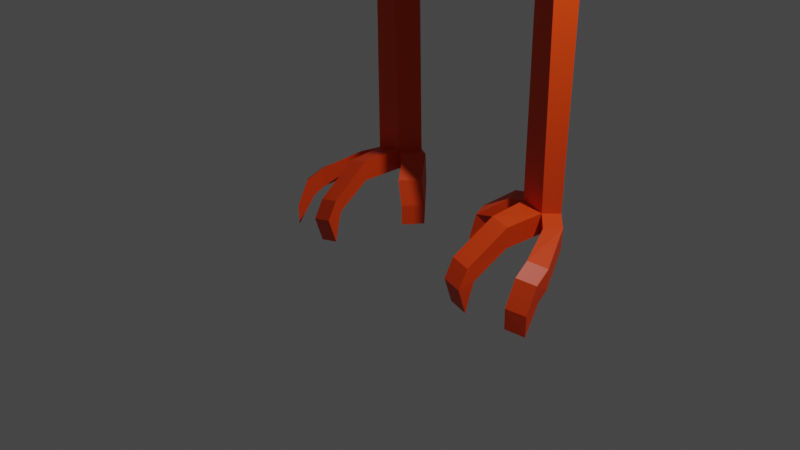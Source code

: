 # Source: Pajaro.blend  (saved by Blender 2.80.75; exported with 4.5.12 LTS)
import bpy
from mathutils import Matrix  # noqa: F401  (used for matrix-valued properties, if any)

bpy.ops.wm.read_factory_settings(use_empty=True)
scene = bpy.context.scene
scene.name = 'Scene'

# ---- collections
col_collection = bpy.data.collections.new('Collection'); scene.collection.children.link(col_collection)

# ---- materials (node trees are filled in below, after node groups)
mat_alas = bpy.data.materials.new('alas')
mat_alas.use_transparent_shadow = False
mat_patas = bpy.data.materials.new('PATAS')
mat_patas.use_transparent_shadow = False
mat_material_004 = bpy.data.materials.new('Material.004')
mat_material_004.use_transparent_shadow = False
mat_material_006 = bpy.data.materials.new('Material.006')
mat_material_006.use_transparent_shadow = False
mat_material_002 = bpy.data.materials.new('Material.002')
mat_material_002.use_transparent_shadow = False
mat_material_001 = bpy.data.materials.new('Material.001')
mat_material_001.use_transparent_shadow = False
mat_material_007 = bpy.data.materials.new('Material.007')
mat_material_007.use_transparent_shadow = False
mat_material_008 = bpy.data.materials.new('Material.008')
mat_material_008.use_transparent_shadow = False
mat_material_003 = bpy.data.materials.new('Material.003')
mat_material_003.use_transparent_shadow = False

# ---- material node trees
mat_alas.use_nodes = True; mat_alas.node_tree.nodes.clear()
_N = mat_alas.node_tree.nodes; _L = mat_alas.node_tree.links
n0 = _N.new('ShaderNodeOutputMaterial'); n0.name = 'Material Output'; n0.location = (300, 300)
n1 = _N.new('ShaderNodeBsdfPrincipled'); n1.name = 'Principled BSDF'; n1.location = (10, 300)
n1.distribution = 'GGX'
n1.subsurface_method = 'BURLEY'
n1.inputs[0].default_value = (0.02539, 0.009235, 0.0, 1.0)
n1.inputs[3].default_value = 1.45
n1.inputs[27].default_value = (0.0, 0.0, 0.0, 1.0)
n1.inputs[28].default_value = 1.0
_L.new(n1.outputs[0], n0.inputs[0])
n0.is_active_output = True
mat_patas.use_nodes = True; mat_patas.node_tree.nodes.clear()
_N = mat_patas.node_tree.nodes; _L = mat_patas.node_tree.links
n0 = _N.new('ShaderNodeOutputMaterial'); n0.name = 'Material Output'; n0.location = (300, 300)
n1 = _N.new('ShaderNodeBsdfPrincipled'); n1.name = 'Principled BSDF'; n1.location = (10, 300)
n1.distribution = 'GGX'
n1.subsurface_method = 'BURLEY'
n1.inputs[0].default_value = (0.8, 0.05298, 0.0, 1.0)
n1.inputs[3].default_value = 1.45
n1.inputs[27].default_value = (0.0, 0.0, 0.0, 1.0)
n1.inputs[28].default_value = 1.0
_L.new(n1.outputs[0], n0.inputs[0])
n0.is_active_output = True
mat_material_004.use_nodes = True; mat_material_004.node_tree.nodes.clear()
_N = mat_material_004.node_tree.nodes; _L = mat_material_004.node_tree.links
n0 = _N.new('ShaderNodeOutputMaterial'); n0.name = 'Material Output'; n0.location = (300, 300)
n1 = _N.new('ShaderNodeBsdfPrincipled'); n1.name = 'Principled BSDF'; n1.location = (10, 300)
n1.distribution = 'GGX'
n1.subsurface_method = 'BURLEY'
n1.inputs[0].default_value = (0.06072, 0.06072, 0.06072, 1.0)
n1.inputs[3].default_value = 1.45
n1.inputs[27].default_value = (0.0, 0.0, 0.0, 1.0)
n1.inputs[28].default_value = 1.0
_L.new(n1.outputs[0], n0.inputs[0])
n0.is_active_output = True
mat_material_006.use_nodes = True; mat_material_006.node_tree.nodes.clear()
_N = mat_material_006.node_tree.nodes; _L = mat_material_006.node_tree.links
n0 = _N.new('ShaderNodeOutputMaterial'); n0.name = 'Material Output'; n0.location = (300, 300)
n1 = _N.new('ShaderNodeBsdfPrincipled'); n1.name = 'Principled BSDF'; n1.location = (10, 300)
n1.distribution = 'GGX'
n1.subsurface_method = 'BURLEY'
n1.inputs[0].default_value = (0.1424, 0.1424, 0.1424, 1.0)
n1.inputs[3].default_value = 1.45
n1.inputs[27].default_value = (0.0, 0.0, 0.0, 1.0)
n1.inputs[28].default_value = 1.0
_L.new(n1.outputs[0], n0.inputs[0])
n0.is_active_output = True
mat_material_002.use_nodes = True; mat_material_002.node_tree.nodes.clear()
_N = mat_material_002.node_tree.nodes; _L = mat_material_002.node_tree.links
n0 = _N.new('ShaderNodeOutputMaterial'); n0.name = 'Material Output'; n0.location = (300, 300)
n1 = _N.new('ShaderNodeBsdfPrincipled'); n1.name = 'Principled BSDF'; n1.location = (10, 300)
n1.distribution = 'GGX'
n1.subsurface_method = 'BURLEY'
n1.inputs[0].default_value = (0.3185, 0.06763, 0.002667, 1.0)
n1.inputs[3].default_value = 1.45
n1.inputs[27].default_value = (0.0, 0.0, 0.0, 1.0)
n1.inputs[28].default_value = 1.0
_L.new(n1.outputs[0], n0.inputs[0])
n0.is_active_output = True
mat_material_001.use_nodes = True; mat_material_001.node_tree.nodes.clear()
_N = mat_material_001.node_tree.nodes; _L = mat_material_001.node_tree.links
n0 = _N.new('ShaderNodeOutputMaterial'); n0.name = 'Material Output'; n0.location = (300, 300)
n1 = _N.new('ShaderNodeBsdfPrincipled'); n1.name = 'Principled BSDF'; n1.location = (10, 300)
n1.distribution = 'GGX'
n1.subsurface_method = 'BURLEY'
n1.inputs[0].default_value = (0.0, 0.0, 0.0, 1.0)
n1.inputs[3].default_value = 1.45
n1.inputs[27].default_value = (0.0, 0.0, 0.0, 1.0)
n1.inputs[28].default_value = 1.0
_L.new(n1.outputs[0], n0.inputs[0])
n0.is_active_output = True
mat_material_007.use_nodes = True; mat_material_007.node_tree.nodes.clear()
_N = mat_material_007.node_tree.nodes; _L = mat_material_007.node_tree.links
n0 = _N.new('ShaderNodeOutputMaterial'); n0.name = 'Material Output'; n0.location = (300, 300)
n1 = _N.new('ShaderNodeBsdfPrincipled'); n1.name = 'Principled BSDF'; n1.location = (10, 300)
n1.distribution = 'GGX'
n1.subsurface_method = 'BURLEY'
n1.inputs[0].default_value = (0.8, 0.001576, 0.0, 1.0)
n1.inputs[3].default_value = 1.45
n1.inputs[27].default_value = (0.0, 0.0, 0.0, 1.0)
n1.inputs[28].default_value = 1.0
_L.new(n1.outputs[0], n0.inputs[0])
n0.is_active_output = True
mat_material_008.use_nodes = True; mat_material_008.node_tree.nodes.clear()
_N = mat_material_008.node_tree.nodes; _L = mat_material_008.node_tree.links
n0 = _N.new('ShaderNodeOutputMaterial'); n0.name = 'Material Output'; n0.location = (300, 300)
n1 = _N.new('ShaderNodeBsdfPrincipled'); n1.name = 'Principled BSDF'; n1.location = (10, 300)
n1.distribution = 'GGX'
n1.subsurface_method = 'BURLEY'
n1.inputs[0].default_value = (0.8, 0.0, 0.002819, 1.0)
n1.inputs[3].default_value = 1.45
n1.inputs[27].default_value = (0.0, 0.0, 0.0, 1.0)
n1.inputs[28].default_value = 1.0
_L.new(n1.outputs[0], n0.inputs[0])
n0.is_active_output = True
mat_material_003.use_nodes = True; mat_material_003.node_tree.nodes.clear()
_N = mat_material_003.node_tree.nodes; _L = mat_material_003.node_tree.links
n0 = _N.new('ShaderNodeOutputMaterial'); n0.name = 'Material Output'; n0.location = (300, 300)
n1 = _N.new('ShaderNodeBsdfPrincipled'); n1.name = 'Principled BSDF'; n1.location = (10, 300)
n1.distribution = 'GGX'
n1.subsurface_method = 'BURLEY'
n1.inputs[0].default_value = (0.0, 0.0, 0.0, 1.0)
n1.inputs[3].default_value = 1.45
n1.inputs[27].default_value = (0.0, 0.0, 0.0, 1.0)
n1.inputs[28].default_value = 1.0
_L.new(n1.outputs[0], n0.inputs[0])
n0.is_active_output = True

# ---- world
world_world = bpy.data.worlds.new('World'); scene.world = world_world
world_world.use_nodes = True; world_world.node_tree.nodes.clear()
_N = world_world.node_tree.nodes; _L = world_world.node_tree.links
n0 = _N.new('ShaderNodeOutputWorld'); n0.name = 'World Output'; n0.location = (300, 300)
n1 = _N.new('ShaderNodeBackground'); n1.name = 'Background'; n1.location = (10, 300)
n1.inputs[0].default_value = (0.05088, 0.05088, 0.05088, 1.0)
_L.new(n1.outputs[0], n0.inputs[0])
n0.is_active_output = True
world_world.color = (0.05088, 0.05088, 0.05088)
world_world.use_sun_shadow = False
world_world.sun_shadow_jitter_overblur = 0.0

# ---- cameras
cam_camera = bpy.data.cameras.new('Camera')
cam_camera.clip_end = 100.0
cam_camera.ortho_scale = 7.314

# ---- lights
light_light = bpy.data.lights.new('Light', 'POINT')
light_light.transmission_factor = 0.0
light_light.energy = 1000.0
light_light.shadow_soft_size = 0.1
light_light.shadow_maximum_resolution = 0.006
light_light.use_absolute_resolution = True

# ---- meshes
me_cube = bpy.data.meshes.new('Cube')
me_cube.from_pydata([(1.123, 1.21, 2.913), (1.261, 1.065, 2.905), (1.179, 0.7818, 2.953), (0.9581, 0.7928, 2.992), (0.8502, 1.062, 2.979), (0.9797, 1.206, 2.957), (0.0, 1.082, 6.087), (-0.008408, 1.496, 6.004), (0.8009, 1.484, 6.041), (0.9695, 1.841, 5.98), (0.7631, 2.016, 5.984), (0.4562, 1.918, 5.948), (0.0, 0.1378, 7.822), (0.6373, 0.4565, 7.964), (0.0, -2.012, 8.739), (0.9786, -1.694, 8.881), (0.0, -3.459, 10.09), (2.262, -3.104, 10.37), (0.0, -3.449, 11.8), (0.7997, -3.215, 11.97), (3.138, -1.399, 10.77), (1.676, -1.51, 12.38), (8.261, -0.5877, 12.96), (0.7687, -3.011, 12.44), (0.0, -2.291, 12.59), (7.98, -0.2141, 12.9), (2.658, -1.032, 10.86), (1.536, -1.198, 12.5), (1.031, 1.17, 8.067), (0.8095, 1.82, 8.198), (0.0, 2.009, 8.297), (0.3502, 1.947, 8.282), (1.372, -0.98, 8.983), (1.42, 0.001193, 9.488), (0.5274, 0.4899, 9.851), (0.0, 0.37, 10.45), (2.097, -1.115, 11.68), (0.0, -0.2201, 11.4), (0.0, -1.184, 12.52), (1.531, -3.159, 11.17), (0.0, -3.454, 10.94), (2.407, -1.454, 11.58)], [(22, 25)], [(2, 5, 4, 3), (0, 5, 2, 1), (8, 6, 12, 13), (13, 12, 14, 15), (15, 14, 16, 17), (39, 40, 18, 19), (39, 19, 21, 41), (9, 8, 13, 28), (10, 9, 28, 29), (11, 10, 29, 31), (7, 11, 31, 30), (13, 15, 32, 28), (28, 32, 33, 29), (29, 33, 34, 31), (31, 34, 35, 30), (15, 17, 20, 32), (26, 33, 32, 20), (33, 26, 36, 34), (35, 34, 36, 37), (21, 19, 23, 27), (38, 27, 23, 24), (37, 36, 27, 38), (17, 39, 41, 20), (17, 16, 40, 39)])
_uv = me_cube.uv_layers.new(name='UVMap')
_uv.uv.foreach_set('vector', [0.375, 0.75, 0.375, 0.75, 0.375, 0.75, 0.375, 0.75, 0.375, 0.75, 0.375, 0.75, 0.375, 0.75, 0.375, 0.75, 0.375, 0.75, 0.375, 0.75, 0.375, 0.75, 0.375, 0.75, 0.375, 0.75, 0.375, 0.75, 0.375, 0.75, 0.375, 0.75, 0.375, 0.75, 0.375, 0.75, 0.375, 0.75, 0.375, 0.75, 0.375, 0.75, 0.375, 0.75, 0.375, 0.75, 0.375, 0.75, 0.375, 0.75, 0.375, 0.75, 0.375, 0.75, 0.375, 0.75, 0.375, 0.75, 0.375, 0.75, 0.375, 0.75, 0.375, 0.75, 0.375, 0.5, 0.375, 0.75, 0.375, 0.75, 0.375, 0.5, 0.375, 0.75, 0.375, 0.75, 0.375, 0.75, 0.375, 0.75, 0.375, 0.75, 0.375, 0.75, 0.375, 0.75, 0.375, 0.75, 0.375, 0.75, 0.375, 0.75, 0.375, 0.75, 0.375, 0.75, 0.375, 0.75, 0.375, 0.75, 0.375, 0.75, 0.375, 0.75, 0.375, 0.75, 0.375, 0.75, 0.375, 0.75, 0.375, 0.75, 0.375, 0.75, 0.375, 0.75, 0.375, 0.75, 0.375, 0.75, 0.375, 0.75, 0.375, 0.75, 0.375, 0.75, 0.375, 0.75, 0.375, 0.75, 0.375, 0.75, 0.375, 0.75, 0.375, 0.75, 0.375, 0.75, 0.375, 0.75, 0.375, 0.75, 0.375, 0.75, 0.375, 0.75, 0.375, 0.75, 0.375, 0.75, 0.375, 0.75, 0.375, 0.75, 0.375, 0.75, 0.375, 0.75, 0.375, 0.75, 0.0, 0.0, 0.375, 0.75, 0.375, 0.75, 0.375, 0.75, 0.375, 0.75, 0.375, 0.75, 0.375, 0.75, 0.0, 0.0, 0.375, 0.75, 0.375, 0.75, 0.375, 0.75, 0.375, 0.75, 0.375, 0.75, 0.375, 0.75, 0.375, 0.75, 0.375, 0.75])
me_cube.materials.append(mat_alas)
me_cube.use_remesh_preserve_volume = False
me_cube.use_remesh_preserve_attributes = False
me_cube.use_mirror_vertex_groups = False
me_cube.update()
me_cube_001 = bpy.data.meshes.new('Cube.001')
me_cube_001.from_pydata([(0.0, -5.406, 12.86), (0.5792, -5.175, 13.24), (0.0, -8.916, 13.08), (0.0, -8.682, 13.26), (0.0, -5.752, 14.21), (0.4181, -5.493, 13.85), (0.0, -10.35, 13.64), (0.1406, -9.806, 13.61), (0.0, -5.493, 13.85), (0.0, -9.019, 13.64), (0.0, -8.471, 13.61), (0.0, -5.175, 13.24), (0.0, -7.971, 13.26)], [], [(1, 0, 2, 3), (4, 5, 7, 6), (7, 5, 8, 10), (6, 7, 10, 9), (1, 3, 12, 11)])
_uv = me_cube_001.uv_layers.new(name='UVMap')
_uv.uv.foreach_set('vector', [0.375, 0.75, 0.375, 0.75, 0.375, 0.75, 0.375, 0.75, 0.375, 0.75, 0.375, 0.75, 0.375, 0.75, 0.375, 0.75, 0.375, 0.75, 0.375, 0.75, 0.375, 0.75, 0.375, 0.75, 0.375, 0.75, 0.375, 0.75, 0.375, 0.75, 0.375, 0.75, 0.375, 0.75, 0.375, 0.75, 0.375, 0.75, 0.375, 0.75])
me_cube_001.materials.append(mat_patas)
me_cube_001.use_remesh_preserve_volume = False
me_cube_001.use_remesh_preserve_attributes = False
me_cube_001.use_mirror_vertex_groups = False
me_cube_001.update()
me_cube_002 = bpy.data.meshes.new('Cube.002')
me_cube_002.from_pydata([(3.138, -1.399, 10.77), (1.676, -1.51, 12.38), (8.261, -0.5877, 12.96), (7.261, -0.6273, 13.94), (16.47, 0.7749, 12.06), (14.59, 1.007, 14.08), (7.98, -0.2141, 12.9), (2.658, -1.032, 10.86), (7.137, -0.04937, 13.92), (14.46, 1.585, 14.06), (1.536, -1.198, 12.5), (16.52, 1.461, 12.09), (2.097, -1.115, 11.68), (2.407, -1.454, 11.58), (7.761, -0.6075, 13.45), (15.53, 0.891, 13.07), (15.49, 1.523, 13.08), (7.559, -0.1317, 13.41), (5.568, -0.5108, 12.38), (4.337, -0.5862, 13.68), (5.188, -0.1409, 12.4), (4.205, -0.1416, 13.73), (4.952, -0.5485, 13.03), (4.696, -0.1412, 13.06), (12.15, 1.069, 13.53), (10.7, 1.166, 15.03), (10.58, 1.744, 15.01), (12.03, 1.599, 13.51), (11.31, 1.672, 14.26), (11.42, 1.118, 14.28)], [], [(22, 19, 3, 14), (29, 25, 5, 15), (25, 3, 8, 26), (19, 1, 10, 21), (15, 5, 9, 16), (28, 27, 11, 16), (23, 21, 10, 12), (20, 23, 12, 7), (26, 28, 16, 9), (4, 15, 16, 11), (24, 29, 15, 4), (18, 22, 14, 2), (0, 13, 22, 18), (6, 17, 23, 20), (17, 8, 21, 23), (3, 19, 21, 8), (13, 1, 19, 22), (2, 14, 29, 24), (8, 17, 28, 26), (17, 6, 27, 28), (5, 25, 26, 9), (14, 3, 25, 29)])
_uv = me_cube_002.uv_layers.new(name='UVMap')
_uv.uv.foreach_set('vector', [0.375, 0.75, 0.375, 0.75, 0.375, 0.75, 0.375, 0.75, 0.375, 0.75, 0.375, 0.75, 0.375, 0.75, 0.375, 0.75, 0.375, 0.75, 0.375, 0.75, 0.375, 0.75, 0.375, 0.75, 0.375, 0.75, 0.375, 0.75, 0.375, 0.75, 0.375, 0.75, 0.375, 0.75, 0.375, 0.75, 0.375, 0.75, 0.1875, 0.375, 0.1875, 0.375, 0.0, 0.0, 0.0, 0.0, 0.1875, 0.375, 0.2812, 0.5625, 0.375, 0.75, 0.375, 0.75, 0.375, 0.75, 0.1875, 0.375, 0.2812, 0.5625, 0.375, 0.75, 0.375, 0.75, 0.375, 0.75, 0.1875, 0.375, 0.1875, 0.375, 0.375, 0.75, 0.375, 0.75, 0.375, 0.75, 0.1875, 0.375, 0.0, 0.0, 0.375, 0.75, 0.375, 0.75, 0.375, 0.75, 0.375, 0.75, 0.375, 0.75, 0.375, 0.75, 0.375, 0.75, 0.375, 0.75, 0.375, 0.75, 0.375, 0.75, 0.375, 0.75, 0.375, 0.75, 0.0, 0.0, 0.1875, 0.375, 0.2812, 0.5625, 0.1875, 0.375, 0.1875, 0.375, 0.375, 0.75, 0.375, 0.75, 0.2812, 0.5625, 0.375, 0.75, 0.375, 0.75, 0.375, 0.75, 0.375, 0.75, 0.375, 0.75, 0.375, 0.75, 0.375, 0.75, 0.375, 0.75, 0.375, 0.75, 0.375, 0.75, 0.375, 0.75, 0.375, 0.75, 0.375, 0.75, 0.1875, 0.375, 0.1875, 0.375, 0.375, 0.75, 0.1875, 0.375, 0.0, 0.0, 0.0, 0.0, 0.1875, 0.375, 0.375, 0.75, 0.375, 0.75, 0.375, 0.75, 0.375, 0.75, 0.375, 0.75, 0.375, 0.75, 0.375, 0.75, 0.375, 0.75])
me_cube_002.materials.append(mat_alas)
me_cube_002.use_remesh_preserve_volume = False
me_cube_002.use_remesh_preserve_attributes = False
me_cube_002.use_mirror_vertex_groups = False
me_cube_002.update()
me_cube_003 = bpy.data.meshes.new('Cube.003')
me_cube_003.from_pydata([(1.123, 1.21, 2.913), (1.261, 1.065, 2.905), (1.179, 0.7818, 2.953), (0.9581, 0.7928, 2.992), (0.8502, 1.062, 2.979), (0.9797, 1.206, 2.957), (0.6603, 0.6909, 3.362), (0.2726, 1.146, 3.385), (0.3955, 1.024, 4.855), (0.0, 1.082, 6.087), (-0.008408, 1.496, 6.004), (1.54, 0.94, 5.141), (0.8009, 1.484, 6.041), (1.748, 0.7367, 3.702), (1.791, 2.154, 3.622), (1.276, 2.393, 3.574), (1.469, 2.337, 4.849), (0.6712, 2.48, 3.496), (0.916, 2.619, 4.772), (0.1945, 2.498, 4.787), (0.9695, 1.841, 5.98), (0.7631, 2.016, 5.984), (0.4562, 1.918, 5.948), (0.6419, 0.7139, 3.466), (0.2523, 1.164, 3.486), (1.734, 0.7508, 3.801), (1.251, 2.409, 3.657), (0.6383, 2.481, 3.586), (1.768, 2.166, 3.707), (0.1977, 1.053, 5.471), (-0.01442, 1.45, 5.422), (1.17, 1.212, 5.591), (0.8396, 2.317, 5.378), (1.219, 2.089, 5.414), (0.3254, 2.208, 5.368)], [], [(3, 4, 7, 6), (29, 9, 12, 31), (23, 8, 11, 25), (13, 2, 3, 6), (1, 2, 13, 14), (0, 1, 14, 15), (5, 0, 15, 17), (7, 4, 5, 17), (27, 26, 18, 19), (26, 28, 16, 18), (25, 28, 14, 13), (32, 33, 20, 21), (31, 33, 16, 11), (34, 32, 21, 22), (30, 34, 22, 10), (11, 16, 28, 25), (17, 27, 24, 7), (15, 14, 28, 26), (17, 15, 26, 27), (6, 23, 25, 13), (6, 7, 24, 23), (19, 18, 32, 34), (12, 20, 33, 31), (18, 16, 33, 32), (8, 29, 31, 11)])
_uv = me_cube_003.uv_layers.new(name='UVMap')
_uv.uv.foreach_set('vector', [0.375, 0.75, 0.375, 0.75, 0.375, 0.75, 0.375, 0.75, 0.375, 0.75, 0.375, 0.75, 0.375, 0.75, 0.375, 0.75, 0.375, 0.75, 0.375, 0.75, 0.375, 0.75, 0.375, 0.75, 0.0, 0.0, 0.0, 0.0, 0.0, 0.0, 0.0, 0.0, 0.375, 0.75, 0.375, 0.75, 0.375, 0.75, 0.375, 0.75, 0.375, 0.5, 0.375, 0.75, 0.375, 0.75, 0.375, 0.5, 0.375, 0.75, 0.375, 0.75, 0.375, 0.75, 0.375, 0.75, 0.0, 0.0, 0.0, 0.0, 0.0, 0.0, 0.0, 0.0, 0.375, 0.75, 0.375, 0.75, 0.375, 0.75, 0.375, 0.75, 0.375, 0.5, 0.375, 0.75, 0.375, 0.75, 0.375, 0.5, 0.375, 0.75, 0.375, 0.75, 0.375, 0.75, 0.375, 0.75, 0.375, 0.5, 0.375, 0.75, 0.375, 0.75, 0.375, 0.5, 0.375, 0.75, 0.375, 0.75, 0.375, 0.75, 0.375, 0.75, 0.375, 0.75, 0.375, 0.75, 0.375, 0.75, 0.375, 0.75, 0.375, 0.75, 0.375, 0.75, 0.375, 0.75, 0.375, 0.75, 0.375, 0.75, 0.375, 0.75, 0.375, 0.75, 0.375, 0.75, 0.375, 0.75, 0.375, 0.75, 0.375, 0.75, 0.375, 0.75, 0.375, 0.5, 0.375, 0.75, 0.375, 0.75, 0.375, 0.5, 0.375, 0.75, 0.375, 0.75, 0.375, 0.75, 0.375, 0.75, 0.375, 0.75, 0.375, 0.75, 0.375, 0.75, 0.375, 0.75, 0.375, 0.75, 0.375, 0.75, 0.375, 0.75, 0.375, 0.75, 0.375, 0.75, 0.375, 0.75, 0.375, 0.75, 0.375, 0.75, 0.375, 0.75, 0.375, 0.75, 0.375, 0.75, 0.375, 0.75, 0.375, 0.5, 0.375, 0.75, 0.375, 0.75, 0.375, 0.5, 0.375, 0.75, 0.375, 0.75, 0.375, 0.75, 0.375, 0.75])
me_cube_003.materials.append(mat_material_004)
me_cube_003.use_remesh_preserve_volume = False
me_cube_003.use_remesh_preserve_attributes = False
me_cube_003.use_mirror_vertex_groups = False
me_cube_003.update()
me_cube_004 = bpy.data.meshes.new('Cube.004')
me_cube_004.from_pydata([(1.123, 1.21, 2.913), (1.114, 1.138, -0.04526), (1.261, 1.065, 2.905), (1.229, 1.048, -0.08497), (1.179, 0.7818, 2.953), (1.177, 0.816, -0.02197), (0.9581, 0.7928, 2.992), (0.9055, 0.8551, 0.01512), (0.8502, 1.062, 2.979), (0.7864, 1.082, -0.005794), (0.9797, 1.206, 2.957), (0.9421, 1.198, -0.07945), (0.9043, 0.8503, 0.2401), (1.115, 1.146, 0.1783), (1.233, 1.05, 0.1421), (1.177, 0.8121, 0.2035), (0.7864, 1.082, 0.2202), (0.9464, 1.199, 0.153), (0.9279, 0.3756, 0.007154), (1.135, 0.3568, -0.03561), (0.9267, 0.3708, 0.2322), (1.135, 0.3529, 0.1899), (0.8845, -0.02723, -0.2224), (1.092, -0.04601, -0.2651), (0.8652, -0.1054, -0.0627), (1.074, -0.1236, -0.1051), (0.867, -0.1189, -0.5446), (1.074, -0.1377, -0.5873), (0.8634, -0.2151, -0.2586), (1.072, -0.2333, -0.301), (1.386, 0.8938, 0.08474), (1.382, 0.8918, -0.1424), (1.33, 0.6563, 0.1461), (1.33, 0.6602, -0.07938), (1.653, 0.3706, -0.06318), (1.65, 0.3686, -0.2903), (1.495, 0.2414, 0.01301), (1.495, 0.2452, -0.2125), (1.687, 0.1725, -0.1579), (1.663, 0.2444, -0.3607), (1.529, 0.04328, -0.08168), (1.509, 0.1211, -0.2829), (1.693, 0.03703, -0.4313), (1.69, 0.03504, -0.6584), (1.535, -0.09222, -0.3551), (1.535, -0.08836, -0.5806), (0.774, 0.783, 0.2391), (0.7753, 0.7877, 0.01404), (0.6561, 1.015, 0.2191), (0.6561, 1.015, -0.00687), (0.569, 0.5255, 0.07562), (0.6464, 0.6926, 0.01989), (0.4512, 0.7572, 0.05565), (0.5458, 0.9245, -0.03652), (0.5047, 0.5098, -0.1989), (0.506, 0.5146, -0.4239), (0.3869, 0.7416, -0.2189), (0.3869, 0.7416, -0.4449)], [], [(16, 8, 10, 17), (12, 6, 8, 16), (15, 4, 6, 12), (13, 0, 2, 14), (14, 2, 4, 15), (17, 10, 0, 13), (7, 1, 3, 5), (9, 11, 1, 7), (11, 17, 13, 1), (14, 15, 32, 30), (1, 13, 14, 3), (15, 12, 20, 21), (7, 12, 46, 47), (9, 16, 17, 11), (19, 21, 25, 23), (12, 7, 18, 20), (5, 15, 21, 19), (7, 5, 19, 18), (22, 23, 27, 26), (18, 19, 23, 22), (21, 20, 24, 25), (20, 18, 22, 24), (27, 29, 28, 26), (25, 24, 28, 29), (24, 22, 26, 28), (23, 25, 29, 27), (33, 31, 35, 37), (3, 14, 30, 31), (5, 3, 31, 33), (15, 5, 33, 32), (34, 36, 40, 38), (31, 30, 34, 35), (30, 32, 36, 34), (32, 33, 37, 36), (40, 41, 45, 44), (36, 37, 41, 40), (37, 35, 39, 41), (35, 34, 38, 39), (43, 42, 44, 45), (41, 39, 43, 45), (39, 38, 42, 43), (38, 40, 44, 42), (46, 48, 52, 50), (9, 7, 47, 49), (12, 16, 48, 46), (16, 9, 49, 48), (53, 51, 55, 57), (48, 49, 53, 52), (49, 47, 51, 53), (47, 46, 50, 51), (55, 54, 56, 57), (51, 50, 54, 55), (50, 52, 56, 54), (52, 53, 57, 56)])
_uv = me_cube_004.uv_layers.new(name='UVMap')
_uv.uv.foreach_set('vector', [0.1532, 0.75, 0.375, 0.75, 0.375, 0.75, 0.1532, 0.75, 0.1532, 0.75, 0.375, 0.75, 0.375, 0.75, 0.1532, 0.75, 0.1532, 0.75, 0.375, 0.75, 0.375, 0.75, 0.1532, 0.75, 0.1532, 0.5, 0.375, 0.5, 0.375, 0.75, 0.1532, 0.75, 0.1532, 0.75, 0.375, 0.75, 0.375, 0.75, 0.1532, 0.75, 0.1532, 0.75, 0.375, 0.75, 0.375, 0.75, 0.1532, 0.75, 0.125, 0.75, 0.125, 0.5, 0.125, 0.75, 0.125, 0.75, 0.125, 0.75, 0.125, 0.75, 0.125, 0.75, 0.125, 0.75, 0.125, 0.75, 0.1532, 0.75, 0.1532, 0.75, 0.125, 0.75, 0.1532, 0.75, 0.1532, 0.75, 0.1532, 0.75, 0.1532, 0.75, 0.125, 0.5, 0.1532, 0.5, 0.1532, 0.75, 0.125, 0.75, 0.1532, 0.75, 0.1532, 0.75, 0.1532, 0.75, 0.1532, 0.75, 0.125, 0.75, 0.1532, 0.75, 0.1532, 0.75, 0.125, 0.75, 0.125, 0.75, 0.1532, 0.75, 0.1532, 0.75, 0.125, 0.75, 0.125, 0.75, 0.1532, 0.75, 0.1449, 0.75, 0.125, 0.75, 0.1532, 0.75, 0.125, 0.75, 0.125, 0.75, 0.1532, 0.75, 0.125, 0.75, 0.1532, 0.75, 0.1532, 0.75, 0.125, 0.75, 0.125, 0.75, 0.125, 0.75, 0.125, 0.75, 0.125, 0.75, 0.125, 0.75, 0.125, 0.75, 0.125, 0.75, 0.125, 0.75, 0.125, 0.75, 0.125, 0.75, 0.125, 0.75, 0.125, 0.75, 0.1532, 0.75, 0.1532, 0.75, 0.1449, 0.75, 0.1449, 0.75, 0.1532, 0.75, 0.125, 0.75, 0.125, 0.75, 0.1449, 0.75, 0.125, 0.75, 0.1449, 0.75, 0.1449, 0.75, 0.125, 0.75, 0.1449, 0.75, 0.1449, 0.75, 0.1449, 0.75, 0.1449, 0.75, 0.1449, 0.75, 0.125, 0.75, 0.125, 0.75, 0.1449, 0.75, 0.125, 0.75, 0.1449, 0.75, 0.1449, 0.75, 0.125, 0.75, 0.125, 0.75, 0.125, 0.75, 0.125, 0.75, 0.125, 0.75, 0.125, 0.75, 0.1532, 0.75, 0.1532, 0.75, 0.125, 0.75, 0.125, 0.75, 0.125, 0.75, 0.125, 0.75, 0.125, 0.75, 0.1532, 0.75, 0.125, 0.75, 0.125, 0.75, 0.1532, 0.75, 0.1532, 0.75, 0.1532, 0.75, 0.1532, 0.75, 0.1532, 0.75, 0.125, 0.75, 0.1532, 0.75, 0.1532, 0.75, 0.125, 0.75, 0.1532, 0.75, 0.1532, 0.75, 0.1532, 0.75, 0.1532, 0.75, 0.1532, 0.75, 0.125, 0.75, 0.125, 0.75, 0.1532, 0.75, 0.1532, 0.75, 0.125, 0.75, 0.125, 0.75, 0.1532, 0.75, 0.1532, 0.75, 0.125, 0.75, 0.125, 0.75, 0.1532, 0.75, 0.125, 0.75, 0.125, 0.75, 0.125, 0.75, 0.125, 0.75, 0.125, 0.75, 0.1532, 0.75, 0.1532, 0.75, 0.125, 0.75, 0.125, 0.75, 0.1532, 0.75, 0.1532, 0.75, 0.125, 0.75, 0.125, 0.75, 0.125, 0.75, 0.125, 0.75, 0.125, 0.75, 0.125, 0.75, 0.1532, 0.75, 0.1532, 0.75, 0.125, 0.75, 0.1532, 0.75, 0.1532, 0.75, 0.1532, 0.75, 0.1532, 0.75, 0.1532, 0.75, 0.1532, 0.75, 0.1532, 0.75, 0.1532, 0.75, 0.125, 0.75, 0.125, 0.75, 0.125, 0.75, 0.125, 0.75, 0.1532, 0.75, 0.1532, 0.75, 0.1532, 0.75, 0.1532, 0.75, 0.1532, 0.75, 0.125, 0.75, 0.125, 0.75, 0.1532, 0.75, 0.125, 0.75, 0.125, 0.75, 0.125, 0.75, 0.125, 0.75, 0.1532, 0.75, 0.125, 0.75, 0.125, 0.75, 0.1532, 0.75, 0.125, 0.75, 0.125, 0.75, 0.125, 0.75, 0.125, 0.75, 0.125, 0.75, 0.1532, 0.75, 0.1532, 0.75, 0.125, 0.75, 0.125, 0.75, 0.1532, 0.75, 0.1532, 0.75, 0.125, 0.75, 0.125, 0.75, 0.1532, 0.75, 0.1532, 0.75, 0.125, 0.75, 0.1532, 0.75, 0.1532, 0.75, 0.1532, 0.75, 0.1532, 0.75, 0.1532, 0.75, 0.125, 0.75, 0.125, 0.75, 0.1532, 0.75])
me_cube_004.materials.append(mat_patas)
me_cube_004.use_remesh_preserve_volume = False
me_cube_004.use_remesh_preserve_attributes = False
me_cube_004.use_mirror_vertex_groups = False
me_cube_004.update()
me_cube_005 = bpy.data.meshes.new('Cube.005')
me_cube_005.from_pydata([(0.0, -3.449, 11.8), (0.7997, -3.215, 11.97), (0.0, -4.35, 13.07), (0.1916, -4.116, 13.24), (0.0, -5.406, 12.86), (0.5792, -5.175, 13.24), (0.6554, -3.693, 13.82), (1.043, -4.753, 13.81), (0.5984, -3.686, 14.22), (0.9636, -4.813, 14.23), (0.2965, -3.626, 14.66), (0.5583, -4.824, 14.69), (0.0, -3.861, 14.99), (0.0, -5.752, 14.21), (0.0, -5.798, 14.59), (0.3335, -5.371, 14.66), (0.4181, -5.493, 13.85), (0.7687, -3.011, 12.44), (0.2623, -3.8, 13.32), (0.0, -2.291, 12.59), (0.0, -3.618, 13.34), (0.345, -3.603, 13.77), (0.3559, -3.638, 14.58), (0.6381, -4.822, 14.6), (0.0, -5.831, 14.36), (0.5271, -5.216, 14.54), (0.7748, -3.051, 12.34), (0.2484, -3.862, 13.31), (0.4061, -3.621, 13.78), (0.4736, -3.661, 14.4), (0.7869, -3.131, 12.16), (0.796, -4.817, 14.42), (0.0, -5.792, 14.29), (0.5207, -5.292, 14.23), (0.2209, -3.985, 13.28), (0.527, -3.656, 13.8), (0.07934, -3.798, 14.9), (0.1494, -4.894, 14.9), (0.08924, -5.683, 14.61), (0.141, -5.666, 14.41), (0.0, -4.949, 15.31), (0.0, -3.626, 14.66), (0.0, -3.861, 14.99), (0.0, -5.798, 14.59), (0.0, -3.8, 13.32), (0.0, -3.618, 13.34), (0.0, -3.603, 13.77), (0.0, -3.798, 14.9), (0.0, -4.949, 15.31)], [], [(1, 0, 2, 3), (3, 2, 4, 5), (3, 5, 7, 6), (6, 7, 9, 8), (22, 23, 11, 10), (33, 16, 13, 32), (31, 9, 16, 33), (5, 16, 9, 7), (26, 27, 18, 17), (17, 18, 20, 19), (34, 3, 6, 35), (28, 22, 10, 21), (4, 13, 16, 5), (35, 29, 22, 28), (18, 27, 28, 21), (30, 34, 27, 26), (11, 23, 25, 15), (38, 39, 24, 14), (29, 31, 23, 22), (8, 9, 31, 29), (1, 3, 34, 30), (6, 8, 29, 35), (27, 34, 35, 28), (23, 31, 33, 25), (15, 25, 39, 38), (11, 15, 38, 37), (10, 11, 37, 36), (21, 10, 41, 46), (40, 14, 43, 48), (18, 21, 46, 44), (36, 12, 42, 47), (10, 36, 47, 41), (20, 18, 44, 45)])
_uv = me_cube_005.uv_layers.new(name='UVMap')
_uv.uv.foreach_set('vector', [0.375, 0.75, 0.375, 0.75, 0.375, 0.75, 0.375, 0.75, 0.375, 0.75, 0.375, 0.75, 0.375, 0.75, 0.375, 0.75, 0.375, 0.75, 0.375, 0.75, 0.375, 0.75, 0.375, 0.75, 0.375, 0.75, 0.375, 0.75, 0.375, 0.75, 0.375, 0.75, 0.375, 0.75, 0.375, 0.75, 0.375, 0.75, 0.375, 0.75, 0.375, 0.75, 0.375, 0.75, 0.375, 0.75, 0.375, 0.75, 0.375, 0.75, 0.375, 0.75, 0.375, 0.75, 0.375, 0.75, 0.375, 0.75, 0.375, 0.75, 0.375, 0.75, 0.375, 0.75, 0.375, 0.75, 0.375, 0.75, 0.375, 0.75, 0.375, 0.75, 0.375, 0.75, 0.375, 0.75, 0.375, 0.75, 0.375, 0.75, 0.375, 0.75, 0.375, 0.75, 0.375, 0.75, 0.375, 0.75, 0.375, 0.75, 0.375, 0.75, 0.375, 0.75, 0.375, 0.75, 0.375, 0.75, 0.375, 0.75, 0.375, 0.75, 0.375, 0.75, 0.375, 0.75, 0.375, 0.75, 0.375, 0.75, 0.375, 0.75, 0.375, 0.75, 0.375, 0.75, 0.375, 0.75, 0.375, 0.75, 0.375, 0.75, 0.375, 0.75, 0.375, 0.75, 0.375, 0.75, 0.375, 0.75, 0.375, 0.75, 0.375, 0.75, 0.375, 0.75, 0.375, 0.75, 0.375, 0.75, 0.375, 0.75, 0.375, 0.75, 0.375, 0.75, 0.375, 0.75, 0.375, 0.75, 0.375, 0.75, 0.375, 0.75, 0.375, 0.75, 0.375, 0.75, 0.375, 0.75, 0.375, 0.75, 0.375, 0.75, 0.375, 0.75, 0.375, 0.75, 0.375, 0.75, 0.375, 0.75, 0.375, 0.75, 0.375, 0.75, 0.375, 0.75, 0.375, 0.75, 0.375, 0.75, 0.375, 0.75, 0.375, 0.75, 0.375, 0.75, 0.375, 0.75, 0.375, 0.75, 0.375, 0.75, 0.375, 0.75, 0.375, 0.75, 0.375, 0.75, 0.375, 0.75, 0.375, 0.75, 0.375, 0.75, 0.375, 0.75, 0.375, 0.75, 0.375, 0.75, 0.375, 0.75, 0.375, 0.75, 0.375, 0.75, 0.375, 0.75, 0.375, 0.75, 0.375, 0.75, 0.375, 0.75, 0.375, 0.75, 0.375, 0.75, 0.375, 0.75, 0.375, 0.75, 0.375, 0.75, 0.375, 0.75, 0.375, 0.75, 0.0, 0.0, 0.0, 0.0, 0.0, 0.0, 0.0, 0.0, 0.375, 0.75, 0.375, 0.75, 0.375, 0.75, 0.375, 0.75, 0.375, 0.75, 0.375, 0.75, 0.375, 0.75, 0.375, 0.75])
me_cube_005.materials.append(mat_material_006)
me_cube_005.use_remesh_preserve_volume = False
me_cube_005.use_remesh_preserve_attributes = False
me_cube_005.use_mirror_vertex_groups = False
me_cube_005.update()
me_cube_006 = bpy.data.meshes.new('Cube.006')
me_cube_006.from_pydata([(3.138, -1.399, 10.77), (8.261, -0.5877, 12.96), (16.47, 0.7749, 12.06), (7.98, -0.2141, 12.9), (2.658, -1.032, 10.86), (16.52, 1.461, 12.09), (18.86, 1.405, 9.67), (8.269, 2.011, 10.03), (7.988, 2.384, 9.971), (18.92, 2.091, 9.698), (1.7, -0.8416, 9.724), (1.221, -0.4753, 9.811), (5.568, -0.5108, 12.38), (5.188, -0.1409, 12.4), (5.093, 2.47, 9.552), (5.473, 2.1, 9.536), (12.15, 1.069, 13.53), (12.03, 1.599, 13.51), (13.35, 2.684, 10.87), (13.23, 3.213, 10.85), (16.75, 0.8502, 11.78), (8.262, -0.2767, 12.61), (7.981, 0.09696, 12.55), (16.81, 1.536, 11.8), (2.966, -1.332, 10.65), (2.486, -0.9656, 10.74), (5.176, 0.1716, 12.06), (5.557, -0.1984, 12.04), (12.18, 1.793, 13.2), (12.29, 1.263, 13.21)], [], [(18, 6, 9, 19), (28, 22, 8, 19), (20, 23, 9, 6), (15, 7, 8, 14), (25, 24, 10, 11), (26, 25, 11, 14), (22, 26, 14, 8), (10, 15, 14, 11), (23, 28, 19, 9), (7, 18, 19, 8), (1, 16, 29, 21), (5, 17, 28, 23), (0, 12, 27, 24), (3, 13, 26, 22), (13, 4, 25, 26), (4, 0, 24, 25), (2, 5, 23, 20), (17, 3, 22, 28), (16, 2, 20, 29), (12, 1, 21, 27)])
_uv = me_cube_006.uv_layers.new(name='UVMap')
_uv.uv.foreach_set('vector', [0.375, 0.75, 0.375, 0.75, 0.0, 0.0, 0.0, 0.0, 0.0, 0.0, 0.0, 0.0, 0.0, 0.0, 0.0, 0.0, 0.375, 0.75, 0.0, 0.0, 0.0, 0.0, 0.375, 0.75, 0.375, 0.75, 0.375, 0.75, 0.375, 0.75, 0.375, 0.75, 0.375, 0.75, 0.375, 0.75, 0.375, 0.75, 0.375, 0.75, 0.1875, 0.375, 0.375, 0.75, 0.375, 0.75, 0.1875, 0.375, 0.0, 0.0, 0.1875, 0.375, 0.1875, 0.375, 0.0, 0.0, 0.375, 0.75, 0.375, 0.75, 0.375, 0.75, 0.375, 0.75, 0.0, 0.0, 0.0, 0.0, 0.0, 0.0, 0.0, 0.0, 0.375, 0.75, 0.375, 0.75, 0.0, 0.0, 0.0, 0.0, 0.375, 0.75, 0.375, 0.75, 0.375, 0.75, 0.375, 0.75, 0.0, 0.0, 0.0, 0.0, 0.0, 0.0, 0.0, 0.0, 0.375, 0.75, 0.375, 0.75, 0.375, 0.75, 0.375, 0.75, 0.0, 0.0, 0.1875, 0.375, 0.1875, 0.375, 0.0, 0.0, 0.1875, 0.375, 0.375, 0.75, 0.375, 0.75, 0.1875, 0.375, 0.375, 0.75, 0.375, 0.75, 0.375, 0.75, 0.375, 0.75, 0.375, 0.75, 0.0, 0.0, 0.0, 0.0, 0.375, 0.75, 0.0, 0.0, 0.0, 0.0, 0.0, 0.0, 0.0, 0.0, 0.375, 0.75, 0.375, 0.75, 0.375, 0.75, 0.375, 0.75, 0.375, 0.75, 0.375, 0.75, 0.375, 0.75, 0.375, 0.75])
me_cube_006.materials.append(mat_material_002)
me_cube_006.use_remesh_preserve_volume = False
me_cube_006.use_remesh_preserve_attributes = False
me_cube_006.use_mirror_vertex_groups = False
me_cube_006.update()
me_cube_007 = bpy.data.meshes.new('Cube.007')
me_cube_007.from_pydata([(0.0, -5.831, 14.36), (0.5271, -5.216, 14.54), (0.0, -5.792, 14.29), (0.5207, -5.292, 14.23), (0.1663, -5.637, 14.42), (0.1642, -5.635, 14.27), (0.2928, -5.489, 14.46), (0.2892, -5.514, 14.25)], [], [(4, 5, 2, 0), (1, 3, 7, 6)])
_uv = me_cube_007.uv_layers.new(name='UVMap')
_uv.uv.foreach_set('vector', [0.375, 0.75, 0.375, 0.75, 0.375, 0.75, 0.375, 0.75, 0.375, 0.75, 0.375, 0.75, 0.375, 0.75, 0.375, 0.75])
me_cube_007.materials.append(mat_material_001)
me_cube_007.use_remesh_preserve_volume = False
me_cube_007.use_remesh_preserve_attributes = False
me_cube_007.use_mirror_vertex_groups = False
me_cube_007.update()
me_cube_008 = bpy.data.meshes.new('Cube.008')
me_cube_008.from_pydata([(0.1663, -5.637, 14.42), (0.1642, -5.635, 14.27), (0.2928, -5.489, 14.46), (0.2892, -5.514, 14.25)], [], [(2, 3, 1, 0)])
_uv = me_cube_008.uv_layers.new(name='UVMap')
_uv.uv.foreach_set('vector', [0.375, 0.75, 0.375, 0.75, 0.375, 0.75, 0.375, 0.75])
me_cube_008.materials.append(mat_material_007)
me_cube_008.use_remesh_preserve_volume = False
me_cube_008.use_remesh_preserve_attributes = False
me_cube_008.use_mirror_vertex_groups = False
me_cube_008.update()
me_cube_009 = bpy.data.meshes.new('Cube.009')
me_cube_009.from_pydata([(0.0, -3.861, 14.99), (0.0, -5.798, 14.59), (0.07934, -3.798, 14.9), (0.1494, -4.894, 14.9), (0.08924, -5.683, 14.61), (0.0, -4.071, 15.7), (0.0, -3.012, 15.71), (0.221, -4.045, 15.62), (0.0, -4.949, 15.31), (0.1509, -2.949, 15.62), (0.1608, -4.834, 15.33)], [], [(4, 1, 8, 10), (2, 3, 7, 9), (9, 7, 5, 6), (7, 10, 8, 5), (0, 2, 9, 6), (3, 4, 10, 7)])
_uv = me_cube_009.uv_layers.new(name='UVMap')
_uv.uv.foreach_set('vector', [0.375, 0.75, 0.375, 0.75, 0.375, 0.75, 0.375, 0.75, 0.375, 0.75, 0.375, 0.75, 0.375, 0.75, 0.375, 0.75, 0.375, 0.75, 0.375, 0.75, 0.375, 0.75, 0.375, 0.75, 0.375, 0.75, 0.375, 0.75, 0.375, 0.75, 0.375, 0.75, 0.0, 0.0, 0.0, 0.0, 0.0, 0.0, 0.0, 0.0, 0.375, 0.75, 0.375, 0.75, 0.375, 0.75, 0.375, 0.75])
me_cube_009.materials.append(mat_material_008)
me_cube_009.use_remesh_preserve_volume = False
me_cube_009.use_remesh_preserve_attributes = False
me_cube_009.use_mirror_vertex_groups = False
me_cube_009.update()
me_cube_010 = bpy.data.meshes.new('Cube.010')
me_cube_010.from_pydata([(18.86, 1.405, 9.67), (8.269, 2.011, 10.03), (1.7, -0.8416, 9.724), (5.473, 2.1, 9.536), (13.35, 2.684, 10.87), (16.75, 0.8502, 11.78), (8.262, -0.2767, 12.61), (2.966, -1.332, 10.65), (5.557, -0.1984, 12.04), (12.29, 1.263, 13.21)], [], [(8, 6, 1, 3), (9, 5, 0, 4), (7, 8, 3, 2), (6, 9, 4, 1)])
_uv = me_cube_010.uv_layers.new(name='UVMap')
_uv.uv.foreach_set('vector', [0.375, 0.75, 0.375, 0.75, 0.375, 0.75, 0.375, 0.75, 0.375, 0.75, 0.375, 0.75, 0.375, 0.75, 0.375, 0.75, 0.375, 0.75, 0.375, 0.75, 0.375, 0.75, 0.375, 0.75, 0.375, 0.75, 0.375, 0.75, 0.375, 0.75, 0.375, 0.75])
me_cube_010.materials.append(mat_alas)
me_cube_010.use_remesh_preserve_volume = False
me_cube_010.use_remesh_preserve_attributes = False
me_cube_010.use_mirror_vertex_groups = False
me_cube_010.update()
me_cube_011 = bpy.data.meshes.new('Cube.011')
me_cube_011.from_pydata([(0.3955, 1.024, 4.855), (-0.02043, 1.404, 4.84), (0.0, 1.082, 6.087), (-0.008408, 1.496, 6.004), (0.1945, 2.498, 4.787), (0.6419, 0.7139, 3.466), (0.2523, 1.164, 3.486), (0.6383, 2.481, 3.586), (0.1977, 1.053, 5.471), (-0.01442, 1.45, 5.422), (0.3254, 2.208, 5.368)], [], [(5, 6, 1, 0), (8, 9, 3, 2), (7, 4, 1, 6), (1, 4, 10, 9), (0, 1, 9, 8)])
_uv = me_cube_011.uv_layers.new(name='UVMap')
_uv.uv.foreach_set('vector', [0.375, 0.75, 0.375, 0.75, 0.375, 0.75, 0.375, 0.75, 0.375, 0.75, 0.375, 0.75, 0.375, 0.75, 0.375, 0.75, 0.375, 0.75, 0.375, 0.75, 0.375, 0.75, 0.375, 0.75, 0.375, 0.75, 0.375, 0.75, 0.375, 0.75, 0.375, 0.75, 0.375, 0.75, 0.375, 0.75, 0.375, 0.75, 0.375, 0.75])
me_cube_011.materials.append(mat_material_003)
me_cube_011.use_remesh_preserve_volume = False
me_cube_011.use_remesh_preserve_attributes = False
me_cube_011.use_mirror_vertex_groups = False
me_cube_011.update()

# ---- objects
ob_cube = bpy.data.objects.new('Cube', me_cube)
ob_light = bpy.data.objects.new('Light', light_light)
ob_camera = bpy.data.objects.new('Camera', cam_camera)
ob_cube_001 = bpy.data.objects.new('Cube.001', me_cube_001)
ob_cube_002 = bpy.data.objects.new('Cube.002', me_cube_002)
ob_cube_003 = bpy.data.objects.new('Cube.003', me_cube_003)
ob_cube_004 = bpy.data.objects.new('Cube.004', me_cube_004)
ob_cube_005 = bpy.data.objects.new('Cube.005', me_cube_005)
ob_cube_006 = bpy.data.objects.new('Cube.006', me_cube_006)
ob_cube_007 = bpy.data.objects.new('Cube.007', me_cube_007)
ob_cube_008 = bpy.data.objects.new('Cube.008', me_cube_008)
ob_cube_009 = bpy.data.objects.new('Cube.009', me_cube_009)
ob_cube_010 = bpy.data.objects.new('Cube.010', me_cube_010)
ob_cube_011 = bpy.data.objects.new('Cube.011', me_cube_011)

# ---- transforms, parenting, visibility, modifiers, constraints
ob_cube.location = (0.0, 0.0, 0.0)
ob_cube.lock_rotations_4d = False
ob_cube.empty_display_type = 'ARROWS'
ob_cube.lineart.crease_threshold = 0.0
_m = ob_cube.modifiers.new('Mirror', 'MIRROR')
_m.use_clip = True
ob_light.location = (4.076, 1.005, 5.904)
ob_light.rotation_euler = (0.6503, 0.05522, 1.866)
ob_light.lock_rotations_4d = False
ob_light.empty_display_type = 'ARROWS'
ob_light.color = (0.0, 0.0, 0.0, 0.0)
ob_light.lineart.crease_threshold = 0.0
ob_camera.location = (7.359, -6.926, 4.958)
ob_camera.rotation_euler = (1.109, 0.0, 0.8149)
ob_camera.lock_rotations_4d = False
ob_camera.empty_display_type = 'ARROWS'
ob_camera.color = (0.0, 0.0, 0.0, 0.0)
ob_camera.display_type = 'WIRE'
ob_camera.lineart.crease_threshold = 0.0
ob_cube_001.location = (0.0, 0.0, 0.0)
ob_cube_001.lock_rotations_4d = False
ob_cube_001.empty_display_type = 'ARROWS'
ob_cube_001.lineart.crease_threshold = 0.0
_m = ob_cube_001.modifiers.new('Mirror', 'MIRROR')
_m.use_clip = True
ob_cube_002.location = (0.0, 0.0, 0.0)
ob_cube_002.lock_rotations_4d = False
ob_cube_002.empty_display_type = 'ARROWS'
ob_cube_002.lineart.crease_threshold = 0.0
_m = ob_cube_002.modifiers.new('Mirror', 'MIRROR')
_m.use_clip = True
ob_cube_003.location = (0.0, 0.0, 0.0)
ob_cube_003.lock_rotations_4d = False
ob_cube_003.empty_display_type = 'ARROWS'
ob_cube_003.lineart.crease_threshold = 0.0
_m = ob_cube_003.modifiers.new('Mirror', 'MIRROR')
_m.use_clip = True
ob_cube_004.location = (0.0, 0.0, 0.0)
ob_cube_004.lock_rotations_4d = False
ob_cube_004.empty_display_type = 'ARROWS'
ob_cube_004.lineart.crease_threshold = 0.0
_m = ob_cube_004.modifiers.new('Mirror', 'MIRROR')
_m.use_clip = True
ob_cube_005.location = (0.0, 0.0, 0.0)
ob_cube_005.lock_rotations_4d = False
ob_cube_005.empty_display_type = 'ARROWS'
ob_cube_005.lineart.crease_threshold = 0.0
_m = ob_cube_005.modifiers.new('Mirror', 'MIRROR')
_m.use_clip = True
ob_cube_006.location = (0.0, 0.0, 0.0)
ob_cube_006.lock_rotations_4d = False
ob_cube_006.empty_display_type = 'ARROWS'
ob_cube_006.lineart.crease_threshold = 0.0
_m = ob_cube_006.modifiers.new('Mirror', 'MIRROR')
_m.use_clip = True
ob_cube_007.location = (0.0, 0.0, 0.0)
ob_cube_007.lock_rotations_4d = False
ob_cube_007.empty_display_type = 'ARROWS'
ob_cube_007.lineart.crease_threshold = 0.0
_m = ob_cube_007.modifiers.new('Mirror', 'MIRROR')
_m.use_clip = True
ob_cube_008.location = (0.0, 0.0, 0.0)
ob_cube_008.lock_rotations_4d = False
ob_cube_008.empty_display_type = 'ARROWS'
ob_cube_008.lineart.crease_threshold = 0.0
_m = ob_cube_008.modifiers.new('Mirror', 'MIRROR')
_m.use_clip = True
ob_cube_009.location = (0.0, 0.0, 0.0)
ob_cube_009.lock_rotations_4d = False
ob_cube_009.empty_display_type = 'ARROWS'
ob_cube_009.lineart.crease_threshold = 0.0
_m = ob_cube_009.modifiers.new('Mirror', 'MIRROR')
_m.use_clip = True
ob_cube_010.location = (0.0, 0.0, 0.0)
ob_cube_010.lock_rotations_4d = False
ob_cube_010.empty_display_type = 'ARROWS'
ob_cube_010.lineart.crease_threshold = 0.0
_m = ob_cube_010.modifiers.new('Mirror', 'MIRROR')
_m.use_clip = True
ob_cube_011.location = (0.0, 0.0, 0.0)
ob_cube_011.lock_rotations_4d = False
ob_cube_011.empty_display_type = 'ARROWS'
ob_cube_011.lineart.crease_threshold = 0.0
_m = ob_cube_011.modifiers.new('Mirror', 'MIRROR')
_m.use_clip = True

# ---- collection membership
col_collection.objects.link(ob_cube)
col_collection.objects.link(ob_light)
col_collection.objects.link(ob_camera)
col_collection.objects.link(ob_cube_001)
col_collection.objects.link(ob_cube_002)
col_collection.objects.link(ob_cube_003)
col_collection.objects.link(ob_cube_004)
col_collection.objects.link(ob_cube_005)
col_collection.objects.link(ob_cube_006)
col_collection.objects.link(ob_cube_007)
col_collection.objects.link(ob_cube_008)
col_collection.objects.link(ob_cube_009)
col_collection.objects.link(ob_cube_010)
col_collection.objects.link(ob_cube_011)

# ---- scene / render settings (as saved in the file)
scene.camera = ob_camera
scene.frame_start = 1; scene.frame_end = 250; scene.frame_set(1)
scene.render.engine = 'BLENDER_EEVEE_NEXT'
scene.cycles.use_denoising = False
scene.cycles.samples = 128
scene.cycles.sampling_pattern = 'TABULATED_SOBOL'
scene.cycles.use_adaptive_sampling = False
scene.cycles.use_light_tree = False
scene.view_settings.view_transform = 'Filmic'
bpy.context.view_layer.update()
